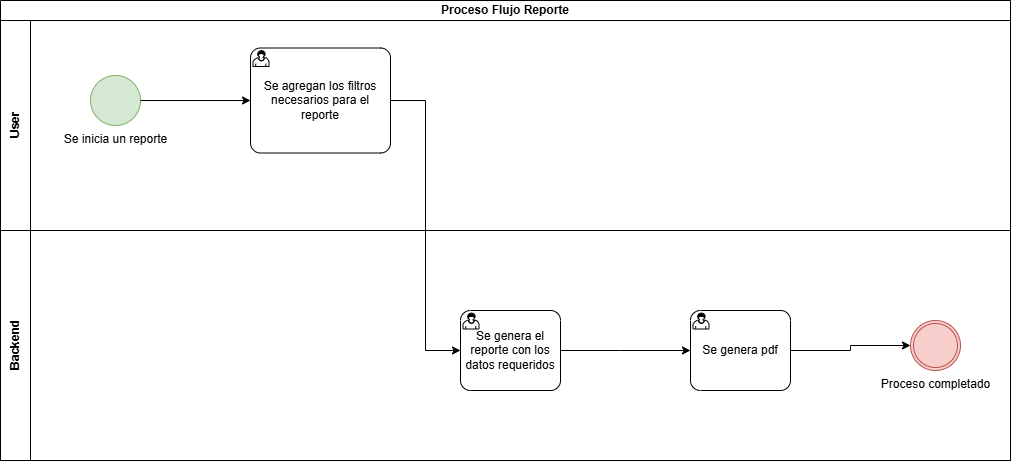

The diagram above was exported from draw.io. Its source (the exported page's mxGraphModel, read from the mxfile embedded in the PNG):
<mxGraphModel dx="2480" dy="1918" grid="1" gridSize="10" guides="1" tooltips="1" connect="1" arrows="1" fold="1" page="1" pageScale="1" pageWidth="827" pageHeight="1169" math="0" shadow="0">
  <root>
    <mxCell id="Bq6quBRFYNGkA8zJjyYs-0" />
    <mxCell id="Bq6quBRFYNGkA8zJjyYs-1" parent="Bq6quBRFYNGkA8zJjyYs-0" />
    <mxCell id="Bq6quBRFYNGkA8zJjyYs-2" parent="Bq6quBRFYNGkA8zJjyYs-1" style="swimlane;html=1;childLayout=stackLayout;resizeParent=1;resizeParentMax=0;horizontal=1;startSize=20;horizontalStack=0;whiteSpace=wrap;" value="Proceso Flujo Reporte" vertex="1">
      <mxGeometry height="460" width="1010" x="-700" y="-270" as="geometry" />
    </mxCell>
    <mxCell id="Bq6quBRFYNGkA8zJjyYs-3" parent="Bq6quBRFYNGkA8zJjyYs-2" style="swimlane;html=1;startSize=30;horizontal=0;" value="User" vertex="1">
      <mxGeometry height="210" width="1010" y="20" as="geometry" />
    </mxCell>
    <mxCell id="Bq6quBRFYNGkA8zJjyYs-21" parent="Bq6quBRFYNGkA8zJjyYs-3" style="points=[[0.145,0.145,0],[0.5,0,0],[0.855,0.145,0],[1,0.5,0],[0.855,0.855,0],[0.5,1,0],[0.145,0.855,0],[0,0.5,0]];shape=mxgraph.bpmn.event;html=1;verticalLabelPosition=bottom;labelBackgroundColor=#ffffff;verticalAlign=top;align=center;perimeter=ellipsePerimeter;outlineConnect=0;aspect=fixed;outline=standard;symbol=general;fillColor=#d5e8d4;strokeColor=#82b366;" value="&lt;div&gt;Se inicia un reporte&lt;/div&gt;&lt;div&gt;&lt;br&gt;&lt;/div&gt;" vertex="1">
      <mxGeometry height="50" width="50" x="90" y="55" as="geometry" />
    </mxCell>
    <mxCell id="Bq6quBRFYNGkA8zJjyYs-22" parent="Bq6quBRFYNGkA8zJjyYs-3" style="points=[[0.25,0,0],[0.5,0,0],[0.75,0,0],[1,0.25,0],[1,0.5,0],[1,0.75,0],[0.75,1,0],[0.5,1,0],[0.25,1,0],[0,0.75,0],[0,0.5,0],[0,0.25,0]];shape=mxgraph.bpmn.task2;whiteSpace=wrap;rectStyle=rounded;size=10;html=1;container=1;expand=0;collapsible=0;taskMarker=user;" value="Se agregan los filtros necesarios para el reporte" vertex="1">
      <mxGeometry height="105" width="140" x="250" y="27.5" as="geometry" />
    </mxCell>
    <mxCell id="Bq6quBRFYNGkA8zJjyYs-23" edge="1" parent="Bq6quBRFYNGkA8zJjyYs-3" source="Bq6quBRFYNGkA8zJjyYs-21" style="edgeStyle=orthogonalEdgeStyle;rounded=0;orthogonalLoop=1;jettySize=auto;html=1;entryX=0;entryY=0.5;entryDx=0;entryDy=0;entryPerimeter=0;" target="Bq6quBRFYNGkA8zJjyYs-22">
      <mxGeometry relative="1" as="geometry" />
    </mxCell>
    <mxCell id="Bq6quBRFYNGkA8zJjyYs-9" parent="Bq6quBRFYNGkA8zJjyYs-2" style="swimlane;html=1;startSize=30;horizontal=0;" value="Backend" vertex="1">
      <mxGeometry height="230" width="1010" y="230" as="geometry" />
    </mxCell>
    <mxCell id="Bq6quBRFYNGkA8zJjyYs-11" parent="Bq6quBRFYNGkA8zJjyYs-9" style="points=[[0.145,0.145,0],[0.5,0,0],[0.855,0.145,0],[1,0.5,0],[0.855,0.855,0],[0.5,1,0],[0.145,0.855,0],[0,0.5,0]];shape=mxgraph.bpmn.event;html=1;verticalLabelPosition=bottom;labelBackgroundColor=#ffffff;verticalAlign=top;align=center;perimeter=ellipsePerimeter;outlineConnect=0;aspect=fixed;outline=throwing;symbol=general;fillColor=#f8cecc;strokeColor=#b85450;" value="Proceso completado" vertex="1">
      <mxGeometry height="50" width="50" x="910" y="90" as="geometry" />
    </mxCell>
    <mxCell id="Bq6quBRFYNGkA8zJjyYs-6" parent="Bq6quBRFYNGkA8zJjyYs-9" style="points=[[0.25,0,0],[0.5,0,0],[0.75,0,0],[1,0.25,0],[1,0.5,0],[1,0.75,0],[0.75,1,0],[0.5,1,0],[0.25,1,0],[0,0.75,0],[0,0.5,0],[0,0.25,0]];shape=mxgraph.bpmn.task2;whiteSpace=wrap;rectStyle=rounded;size=10;html=1;container=1;expand=0;collapsible=0;taskMarker=user;" value="Se genera pdf" vertex="1">
      <mxGeometry height="80" width="100" x="690" y="80" as="geometry" />
    </mxCell>
    <mxCell id="Bq6quBRFYNGkA8zJjyYs-5" parent="Bq6quBRFYNGkA8zJjyYs-9" style="points=[[0.25,0,0],[0.5,0,0],[0.75,0,0],[1,0.25,0],[1,0.5,0],[1,0.75,0],[0.75,1,0],[0.5,1,0],[0.25,1,0],[0,0.75,0],[0,0.5,0],[0,0.25,0]];shape=mxgraph.bpmn.task2;whiteSpace=wrap;rectStyle=rounded;size=10;html=1;container=1;expand=0;collapsible=0;taskMarker=user;" value="Se genera el reporte con los datos requeridos" vertex="1">
      <mxGeometry height="80" width="100" x="460" y="80" as="geometry" />
    </mxCell>
    <mxCell id="Bq6quBRFYNGkA8zJjyYs-4" edge="1" parent="Bq6quBRFYNGkA8zJjyYs-9" source="Bq6quBRFYNGkA8zJjyYs-5" style="edgeStyle=orthogonalEdgeStyle;rounded=0;orthogonalLoop=1;jettySize=auto;html=1;" target="Bq6quBRFYNGkA8zJjyYs-6">
      <mxGeometry relative="1" as="geometry">
        <Array as="points">
          <mxPoint x="620" y="120" />
          <mxPoint x="620" y="120" />
        </Array>
      </mxGeometry>
    </mxCell>
    <mxCell id="0dSjWvyHY2BbW42rupgd-0" edge="1" parent="Bq6quBRFYNGkA8zJjyYs-9" source="Bq6quBRFYNGkA8zJjyYs-6" style="edgeStyle=orthogonalEdgeStyle;rounded=0;orthogonalLoop=1;jettySize=auto;html=1;entryX=0;entryY=0.5;entryDx=0;entryDy=0;entryPerimeter=0;" target="Bq6quBRFYNGkA8zJjyYs-11">
      <mxGeometry relative="1" as="geometry" />
    </mxCell>
    <mxCell id="Bq6quBRFYNGkA8zJjyYs-25" edge="1" parent="Bq6quBRFYNGkA8zJjyYs-2" source="Bq6quBRFYNGkA8zJjyYs-22" style="edgeStyle=orthogonalEdgeStyle;rounded=0;orthogonalLoop=1;jettySize=auto;html=1;entryX=0;entryY=0.5;entryDx=0;entryDy=0;entryPerimeter=0;" target="Bq6quBRFYNGkA8zJjyYs-5">
      <mxGeometry relative="1" as="geometry">
        <mxPoint x="349.9999999999998" y="522.5" as="targetPoint" />
      </mxGeometry>
    </mxCell>
  </root>
</mxGraphModel>